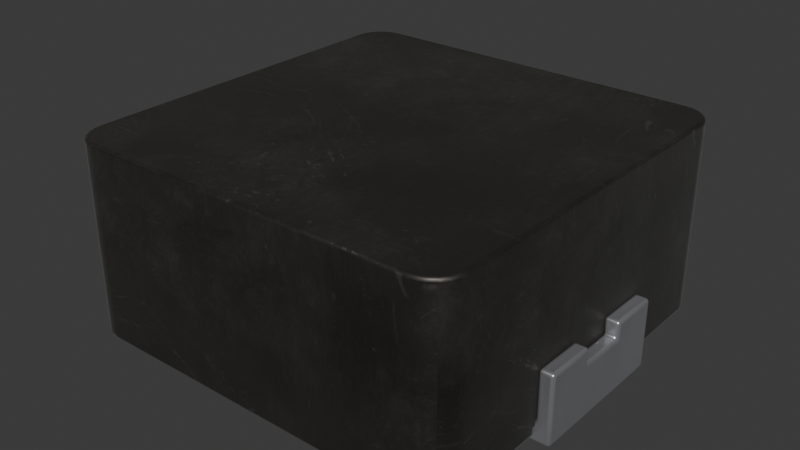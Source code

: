 # Source: L_Bourns-SRP1265A.blend  (saved by Blender 4.1.24; exported with 4.5.12 LTS)
import bpy
from mathutils import Matrix  # noqa: F401  (used for matrix-valued properties, if any)

bpy.ops.wm.read_factory_settings(use_empty=True)
scene = bpy.context.scene
scene.name = 'Scene'

# ---- collections
col_collection = bpy.data.collections.new('Collection'); scene.collection.children.link(col_collection)

# ---- images (referenced by path relative to the original .blend; pixels are not part of the script)
import os
ASSET_DIR = os.environ.get("B2B_ASSET_DIR", "")  # directory of the original .blend (textures are referenced by path, not embedded)
HERE = os.path.dirname(os.path.abspath(__file__))  # packed textures are extracted next to this script under _unpacked/

def load_image(name, relpath, width, height, colorspace="sRGB"):
    """Load a texture the original file referenced (path relative to the .blend, or extracted next to this script)."""
    p = next((c for c in (os.path.join(HERE, relpath), os.path.join(ASSET_DIR, relpath)) if relpath and os.path.exists(c)), "")
    if p:
        img = bpy.data.images.load(p, check_existing=True)
        img.name = name
    else:  # same state as the original file: an image datablock whose file is absent (Cycles renders it pink)
        img = bpy.data.images.new(name, width, height)
        img.source = "FILE"
        img.filepath = "//" + (relpath or name)
    img.colorspace_settings.name = colorspace
    return img
img_dark_brown_metal_roughness2_png = load_image('dark-brown-metal-roughness2.png', '_unpacked/dark-brown-metal-roughness2.b15d59e3.png', 2048, 2048, 'sRGB')

# ---- materials (node trees are filled in below, after node groups)
mat_metal_pins = bpy.data.materials.new('metal_pins')
mat_metal_pins.use_transparent_shadow = False
mat_metal_pins.preview_render_type = 'CUBE'
mat_inductor_ceramic_2 = bpy.data.materials.new('inductor_ceramic_2')
mat_inductor_ceramic_2.use_transparent_shadow = False
mat_inductor_ceramic_2.preview_render_type = 'CUBE'

# ---- material node trees
mat_metal_pins.use_nodes = True; mat_metal_pins.node_tree.nodes.clear()
_N = mat_metal_pins.node_tree.nodes; _L = mat_metal_pins.node_tree.links
n0 = _N.new('ShaderNodeMapping'); n0.name = 'Mapping'; n0.location = (-1447, -91)
n0.inputs[3].default_value = (4.8, 1.2, 1.1)
n1 = _N.new('ShaderNodeBsdfPrincipled'); n1.name = 'Principled BSDF'; n1.location = (-560, 254)
n1.distribution = 'GGX'
n1.subsurface_method = 'BURLEY'
n1.inputs[1].default_value = 0.7818
n1.inputs[2].default_value = 0.2886
n1.inputs[3].default_value = 1.45
n1.inputs[13].default_value = 0.0
n1.inputs[27].default_value = (0.0, 0.0, 0.0, 1.0)
n1.inputs[28].default_value = 1.0
n2 = _N.new('ShaderNodeOutputMaterial'); n2.name = 'Material Output.002'; n2.location = (-205, 253)
n2.width = 213
n3 = _N.new('ShaderNodeTexNoise'); n3.name = 'Noise Texture.002'; n3.location = (-1228, -73)
n3.inputs[2].default_value = 0.1
n3.inputs[3].default_value = 7.0
n3.inputs[4].default_value = 0.6
n3.inputs[8].default_value = 0.4
n4 = _N.new('ShaderNodeTexCoord'); n4.name = 'Texture Coordinate'; n4.location = (-1636, -116)
n5 = _N.new('ShaderNodeMix'); n5.name = 'Mix.001'; n5.location = (-921, 45)
n5.data_type = 'RGBA'
n5.inputs[6].default_value = (0.9398, 0.9547, 1.0, 1.0)
n5.inputs[7].default_value = (0.13, 0.1259, 0.1359, 1.0)
n6 = _N.new('ShaderNodeBump'); n6.name = 'Bump.001'; n6.location = (-1001, -227)
n6.inputs[0].default_value = 0.05
n6.inputs[1].default_value = 0.01
n6.inputs[2].default_value = 1.0
_L.new(n1.outputs[0], n2.inputs[0])
_L.new(n3.outputs[0], n6.inputs[3])
_L.new(n0.outputs[0], n3.inputs[0])
_L.new(n3.outputs[0], n5.inputs[0])
_L.new(n4.outputs[3], n0.inputs[0])
_L.new(n5.outputs[2], n1.inputs[0])
_L.new(n6.outputs[0], n1.inputs[5])
n2.is_active_output = True
mat_inductor_ceramic_2.use_nodes = True; mat_inductor_ceramic_2.node_tree.nodes.clear()
_N = mat_inductor_ceramic_2.node_tree.nodes; _L = mat_inductor_ceramic_2.node_tree.links
n0 = _N.new('ShaderNodeOutputMaterial'); n0.name = 'Material Output'; n0.location = (1093, 312)
n1 = _N.new('ShaderNodeMixShader'); n1.name = 'Mix Shader'; n1.location = (925, 292)
n1.inputs[0].default_value = 0.475
n2 = _N.new('ShaderNodeTexCoord'); n2.name = 'Texture Coordinate'; n2.location = (-799, 39)
n3 = _N.new('ShaderNodeRGB'); n3.name = 'RGB'; n3.location = (-490, 418)
n3.outputs[0].default_value = (0.08898, 0.08209, 0.07176, 1.0)
n4 = _N.new('ShaderNodeTexImage'); n4.name = 'Image Texture'; n4.location = (-359, 61)
n4.image = img_dark_brown_metal_roughness2_png
n5 = _N.new('ShaderNodeMix'); n5.name = 'Mix'; n5.location = (-172, 457)
n5.data_type = 'RGBA'
n5.blend_type = 'VALUE'
n5.inputs[0].default_value = 0.3
n6 = _N.new('ShaderNodeMix'); n6.name = 'Mix.001'; n6.location = (33, 457)
n6.data_type = 'RGBA'
n7 = _N.new('ShaderNodeBsdfPrincipled'); n7.name = 'Principled BSDF'; n7.location = (619, 299)
n7.distribution = 'GGX'
n7.subsurface_method = 'BURLEY'
n7.inputs[1].default_value = 0.9
n7.inputs[2].default_value = 0.493
n7.inputs[3].default_value = 1.45
n7.inputs[13].default_value = 1.0
n7.inputs[20].default_value = 0.35
n7.inputs[24].default_value = 0.1464
n7.inputs[27].default_value = (0.0, 0.0, 0.0, 1.0)
n7.inputs[28].default_value = 1.0
n8 = _N.new('ShaderNodeMapping'); n8.name = 'Mapping'; n8.location = (-579, 163)
n8.vector_type = 'TEXTURE'
n8.inputs[3].default_value = (2.0, 2.0, 2.0)
n9 = _N.new('ShaderNodeTexNoise'); n9.name = 'Noise Texture'; n9.location = (-344, 313)
n9.inputs[2].default_value = 2.5
n9.inputs[4].default_value = 0.3167
n10 = _N.new('ShaderNodeMix'); n10.name = 'Mix.002'; n10.location = (215, 173)
n10.data_type = 'RGBA'
n10.inputs[0].default_value = 0.9
n10.inputs[7].default_value = (1.0, 1.0, 1.0, 1.0)
n11 = _N.new('ShaderNodeMix'); n11.name = 'Mix.003'; n11.location = (388, 166)
n11.data_type = 'RGBA'
n11.inputs[0].default_value = 0.1864
n11.inputs[6].default_value = (1.0, 1.0, 1.0, 1.0)
_L.new(n1.outputs[0], n0.inputs[0])
_L.new(n7.outputs[0], n1.inputs[1])
_L.new(n8.outputs[0], n4.inputs[0])
_L.new(n2.outputs[2], n8.inputs[0])
_L.new(n3.outputs[0], n5.inputs[6])
_L.new(n9.outputs[1], n5.inputs[7])
_L.new(n5.outputs[2], n6.inputs[6])
_L.new(n4.outputs[0], n6.inputs[7])
_L.new(n6.outputs[2], n7.inputs[0])
_L.new(n6.outputs[2], n10.inputs[6])
_L.new(n10.outputs[2], n11.inputs[7])
_L.new(n11.outputs[2], n7.inputs[14])
n0.is_active_output = True

# ---- world
world_world = bpy.data.worlds.new('World'); scene.world = world_world
world_world.use_nodes = True; world_world.node_tree.nodes.clear()
_N = world_world.node_tree.nodes; _L = world_world.node_tree.links
n0 = _N.new('ShaderNodeOutputWorld'); n0.name = 'World Output'; n0.location = (300, 300)
n1 = _N.new('ShaderNodeBackground'); n1.name = 'Background'; n1.location = (10, 300)
n1.inputs[0].default_value = (0.05088, 0.05088, 0.05088, 1.0)
_L.new(n1.outputs[0], n0.inputs[0])
n0.is_active_output = True
world_world.color = (0.05088, 0.05088, 0.05088)
world_world.use_sun_shadow = False
world_world.sun_shadow_jitter_overblur = 0.0

# ---- meshes
me_shape_9_indexedfaceset = bpy.data.meshes.new('SHAPE_9_IndexedFaceSet')
me_shape_9_indexedfaceset.from_pydata([(2.48, 0.9252, 0.2953), (2.407, 0.9252, 0.2002), (2.431, 0.9252, 0.21), (2.451, 0.9252, 0.2257), (2.467, 0.9252, 0.2461), (1.575, 0.9252, 0.1969), (1.575, 0.9252, 0.0), (2.657, 0.9252, 0.0), (2.48, 0.9252, 0.8632), (2.657, 0.9252, 0.8632), (2.657, -0.2862, 0.8632), (2.657, -0.2862, 0.664), (2.657, -0.9252, 0.0), (1.575, -0.9252, 0.0), (1.575, -0.9252, 0.1969), (2.382, 0.9252, 0.1969), (2.382, -0.9252, 0.1969), (2.477, 0.9252, 0.2698), (2.407, -0.9252, 0.2002), (2.451, -0.9252, 0.2257), (2.48, -0.9252, 0.8632), (2.657, -0.9252, 0.8632), (2.48, -0.9252, 0.2953), (2.431, -0.9252, 0.21), (2.467, -0.9252, 0.2461), (2.477, -0.9252, 0.2698), (2.657, 0.2862, 0.8632), (2.48, 0.2862, 0.8632), (2.48, 0.2862, 0.664), (2.657, 0.2862, 0.664), (2.48, -0.2862, 0.8632), (2.48, -0.2862, 0.664), (-2.441, 0.9252, 0.2953), (-2.441, -0.9252, 0.2953), (-2.401, 0.9252, 0.1978), (-2.372, 0.9252, 0.1759), (-2.339, 0.9252, 0.1622), (-2.303, 0.9252, 0.1575), (-2.422, -0.9252, 0.2264), (-2.401, -0.9252, 0.1978), (-2.372, -0.9252, 0.1759), (-2.339, -0.9252, 0.1622), (-2.303, -0.9252, 0.1575), (-1.535, 0.9252, 0.1575), (-1.535, -0.9252, 0.1575), (-1.535, -0.9252, 0.0), (-2.657, 0.9252, 0.0), (-2.657, -0.9252, 0.0), (-2.657, 0.9252, 0.8661), (-2.657, -0.9252, 0.8661), (-2.441, 0.9252, 0.8661), (-2.436, 0.9252, 0.2596), (-2.422, 0.9252, 0.2264), (-1.535, 0.9252, 0.0), (-2.441, -0.9252, 0.8661), (-2.436, -0.9252, 0.2596), (2.48, 0.9252, 0.1575), (2.365, -2.345, 0.07874), (2.283, -2.408, 0.07874), (2.189, -2.447, 0.07874), (2.365, -2.345, 2.441), (2.428, -2.264, 2.441), (2.48, -0.9252, 0.1575), (2.48, -0.9252, 0.07874), (2.48, -2.067, 0.07874), (2.48, 2.067, 0.07874), (2.48, 0.9252, 0.07874), (2.189, 2.447, 0.07874), (2.283, 2.408, 0.07874), (2.428, 2.264, 2.441), (2.283, 2.408, 2.441), (-2.047, 2.461, 0.07874), (-2.428, 2.169, 0.07874), (-2.388, 2.264, 0.07874), (-2.149, 2.447, 0.07874), (-2.441, 2.067, 2.441), (-2.047, 2.461, 2.441), (-2.244, 2.408, 2.441), (-2.428, 2.169, 2.441), (-2.441, 0.9252, 0.1575), (-2.441, -0.9252, 0.1575), (-2.441, -2.067, 0.07874), (-2.149, -2.447, 0.07874), (-2.244, -2.408, 0.07874), (-2.326, -2.345, 0.07874), (-2.388, -2.264, 0.07874), (-2.441, -2.067, 2.441), (-2.388, -2.264, 2.441), (-2.326, -2.345, 2.441), (2.087, -2.461, 2.441), (2.189, -2.447, 2.441), (2.283, -2.408, 2.441), (2.467, -2.169, 2.441), (2.48, -2.067, 2.441), (2.48, 2.067, 2.441), (2.467, 2.169, 2.441), (2.365, 2.345, 2.441), (2.189, 2.447, 2.441), (2.087, 2.461, 2.441), (-2.149, 2.447, 2.441), (-2.326, 2.345, 2.441), (-2.388, 2.264, 2.441), (-2.428, -2.169, 2.441), (-2.244, -2.408, 2.441), (-2.149, -2.447, 2.441), (-2.047, -2.461, 2.441), (2.087, 2.461, 0.07874), (2.365, 2.345, 0.07874), (2.428, 2.264, 0.07874), (2.467, 2.169, 0.07874), (2.467, -2.169, 0.07874), (2.428, -2.264, 0.07874), (2.087, -2.461, 0.07874), (-2.047, -2.461, 0.07874), (-2.428, -2.169, 0.07874), (-2.441, -0.9252, 0.07874), (-1.535, -0.9252, 0.07874), (-2.441, 2.067, 0.07874), (-2.326, 2.345, 0.07874), (-2.244, 2.408, 0.07874), (1.575, 0.9252, 0.07874), (1.575, 0.9252, 0.1575), (1.575, -0.9252, 0.07874), (1.575, -0.9252, 0.1575), (-1.535, 0.9252, 0.07874), (-2.441, 0.9252, 0.07874)], [], [(68, 67, 97, 70), (59, 58, 91, 90), (74, 119, 77, 99), (7, 6, 5, 15, 1, 2, 3, 4, 17, 0, 8, 9), (0, 22, 20, 30, 31, 28, 27, 8), (29, 11, 10, 21, 12, 7, 9, 26), (73, 72, 78, 101), (113, 112, 89, 105), (34, 39, 40, 35), (83, 82, 104, 103), (4, 24, 25, 17), (52, 38, 39, 34), (42, 37, 36, 41), (16, 14, 13, 12, 21, 20, 22, 25, 24, 19, 23, 18), (37, 42, 44, 43), (41, 40, 39, 38, 55, 33, 54, 49, 47, 45, 44, 42), (1, 18, 23, 2), (56, 62, 123, 121), (18, 1, 15, 16), (64, 110, 111, 57, 58, 59, 112, 113, 82, 83, 84, 85, 114, 81, 115, 116, 124, 125, 117, 72, 73, 118, 119, 74, 71, 106, 67, 68, 107, 108, 109, 65, 66, 120, 122, 63), (75, 78, 72, 117), (6, 13, 14, 5), (43, 44, 45, 53), (52, 34, 35, 36, 37, 43, 53, 46, 48, 50, 32, 51), (53, 45, 47, 46), (43, 44, 80, 79), (31, 11, 29, 28), (27, 28, 29, 26), (3, 19, 24, 4), (58, 57, 60, 91), (109, 108, 69, 95), (93, 92, 110, 64), (8, 27, 26, 9), (81, 86, 75, 117, 125, 79, 80, 115), (112, 59, 90, 89), (85, 84, 88, 87), (71, 74, 99, 76), (46, 47, 49, 48), (118, 73, 101, 100), (57, 111, 61, 60), (7, 12, 13, 6), (98, 97, 67, 106), (65, 109, 95, 94), (107, 68, 70, 96), (111, 110, 92, 61), (56, 66, 65, 94, 93, 64, 63, 62), (62, 63, 122, 123), (108, 107, 96, 69), (119, 118, 100, 77), (81, 114, 102, 86), (105, 104, 82, 113), (50, 54, 33, 32), (44, 43, 124, 116), (87, 88, 103, 104, 105, 89, 90, 91, 60, 61, 92, 93, 94, 95, 69, 96, 70, 97, 98, 76, 99, 77, 100, 101, 78, 75, 86, 102), (114, 85, 87, 102), (5, 14, 16, 15), (2, 23, 19, 3), (22, 0, 17, 25), (121, 123, 122, 120), (21, 10, 30, 20), (48, 49, 54, 50), (79, 125, 124, 43), (11, 31, 30, 10), (106, 71, 76, 98), (35, 40, 41, 36), (55, 51, 32, 33), (51, 55, 38, 52), (56, 121, 120, 66), (80, 44, 116, 115), (84, 83, 103, 88)])
me_shape_9_indexedfaceset.polygons.foreach_set('use_smooth', [True] * 70)
me_shape_9_indexedfaceset.polygons.foreach_set('material_index', [1, 1, 1, 0, 0, 0, 1, 1, 0, 1, 0, 0, 0, 0, 0, 0, 0, 1, 0, 1, 1, 0, 0, 0, 0, 1, 0, 0, 0, 1, 1, 1, 0, 1, 1, 1, 1, 0, 1, 1, 0, 1, 1, 1, 1, 1, 1, 1, 1, 1, 1, 0, 1, 1, 1, 0, 0, 0, 1, 0, 0, 1, 0, 1, 0, 0, 0, 1, 1, 1])
_k = set([(0, 8), (0, 17), (1, 2), (1, 15), (2, 3), (3, 4), (4, 17), (5, 6), (5, 14), (5, 15), (6, 7), (6, 13), (7, 9), (7, 12), (8, 9), (8, 27), (9, 26), (10, 11), (10, 21), (10, 30), (11, 29), (11, 31), (12, 13), (12, 21), (13, 14), (14, 16), (16, 18), (18, 23), (19, 23), (19, 24), (20, 21), (20, 22), (20, 30), (22, 25), (24, 25), (26, 27), (26, 29), (27, 28), (28, 29), (28, 31), (30, 31), (32, 50), (32, 51), (33, 54), (33, 55), (34, 35), (34, 52), (35, 36), (36, 37), (37, 43), (38, 39), (38, 55), (39, 40), (40, 41), (41, 42), (42, 44), (43, 44), (43, 53), (43, 79), (43, 124), (44, 45), (44, 80), (44, 116), (45, 47), (45, 53), (46, 47), (46, 48), (46, 53), (47, 49), (48, 49), (48, 50), (49, 54), (50, 54), (51, 52), (56, 62), (56, 66), (56, 121), (57, 58), (57, 111), (58, 59), (59, 112), (60, 61), (60, 91), (61, 92), (62, 63), (62, 123), (63, 64), (63, 122), (64, 110), (65, 66), (65, 109), (66, 120), (67, 68), (67, 106), (68, 107), (69, 95), (69, 96), (70, 96), (70, 97), (71, 74), (71, 106), (72, 73), (72, 117), (73, 118), (74, 119), (75, 78), (75, 86), (76, 98), (76, 99), (77, 99), (77, 100), (78, 101), (79, 80), (79, 125), (80, 115), (81, 114), (81, 115), (82, 83), (82, 113), (83, 84), (84, 85), (85, 114), (86, 102), (87, 88), (87, 102), (88, 103), (89, 90), (89, 105), (90, 91), (92, 93), (93, 94), (94, 95), (97, 98), (100, 101), (103, 104), (104, 105), (107, 108), (108, 109), (110, 111), (112, 113), (115, 116), (116, 124), (117, 125), (118, 119), (120, 121), (120, 122), (121, 123), (122, 123), (124, 125)])
me_shape_9_indexedfaceset.attributes.new('sharp_edge', 'BOOLEAN', 'EDGE').data.foreach_set('value', [ (min(e.vertices), max(e.vertices)) in _k for e in me_shape_9_indexedfaceset.edges])
_uv = me_shape_9_indexedfaceset.uv_layers.new(name='UVMap')
_uv.uv.foreach_set('vector', [0.8984, 0.3829, 0.8806, 0.3829, 0.8806, 0.8273, 0.8984, 0.8273, 0.8806, 0.3829, 0.8984, 0.3829, 0.8984, 0.8273, 0.8806, 0.8273, 0.06445, 0.3829, 0.04658, 0.3829, 0.04658, 0.8273, 0.06445, 0.8273, 0.9688, 0.3681, 0.7651, 0.3681, 0.7651, 0.4051, 0.917, 0.4051, 0.9217, 0.4058, 0.9262, 0.4076, 0.93, 0.4106, 0.933, 0.4144, 0.9348, 0.4189, 0.9355, 0.4236, 0.9355, 0.5305, 0.9688, 0.5305, 0.6741, 0.4236, 0.3259, 0.4236, 0.3259, 0.5305, 0.4461, 0.5305, 0.4461, 0.493, 0.5539, 0.493, 0.5539, 0.5305, 0.6741, 0.5305, 0.5539, 0.493, 0.4461, 0.493, 0.4461, 0.5305, 0.3259, 0.5305, 0.3259, 0.3681, 0.6741, 0.3681, 0.6741, 0.5305, 0.5539, 0.5305, 0.9259, 0.3829, 0.9081, 0.3829, 0.9081, 0.8273, 0.9259, 0.8273, 0.08362, 0.3829, 0.8614, 0.3829, 0.8614, 0.8273, 0.08362, 0.8273, 0.01714, 0.6741, 0.01714, 0.3259, 0.02251, 0.3259, 0.02251, 0.6741, 0.04658, 0.3829, 0.06445, 0.3829, 0.06445, 0.8273, 0.04658, 0.8273, 0.6741, 0.4144, 0.3259, 0.4144, 0.3259, 0.4189, 0.6741, 0.4189, 0.6741, 0.4107, 0.3259, 0.4107, 0.3259, 0.4053, 0.6741, 0.4053, 0.03547, 0.3259, 0.03547, 0.6741, 0.02876, 0.6741, 0.02876, 0.3259, 0.917, 0.4051, 0.7651, 0.4051, 0.7651, 0.3681, 0.9688, 0.3681, 0.9688, 0.5305, 0.9355, 0.5305, 0.9355, 0.4236, 0.9348, 0.4189, 0.933, 0.4144, 0.93, 0.4106, 0.9262, 0.4076, 0.9217, 0.4058, 0.03547, 0.6741, 0.03547, 0.3259, 0.1799, 0.3259, 0.1799, 0.6741, 0.02876, 0.3986, 0.02251, 0.4012, 0.01714, 0.4053, 0.01302, 0.4107, 0.01043, 0.4169, 0.009543, 0.4236, 0.009543, 0.5311, -0.0312, 0.5311, -0.0312, 0.3681, 0.1799, 0.3681, 0.1799, 0.3977, 0.03547, 0.3977, 0.9217, 0.6741, 0.9217, 0.3259, 0.9262, 0.3259, 0.9262, 0.6741, 0.9355, 0.6741, 0.9355, 0.3259, 0.7651, 0.3259, 0.7651, 0.6741, 0.9217, 0.3259, 0.9217, 0.6741, 0.917, 0.6741, 0.917, 0.3259, 0.9355, 0.1111, 0.9329, 0.09194, 0.9255, 0.07407, 0.9138, 0.05873, 0.8984, 0.04696, 0.8806, 0.03956, 0.8614, 0.03704, 0.08362, 0.03704, 0.06445, 0.03956, 0.04658, 0.04696, 0.03124, 0.05873, 0.01947, 0.07407, 0.01207, 0.09194, 0.009543, 0.1111, 0.009543, 0.3259, 0.1799, 0.3259, 0.1799, 0.6741, 0.009543, 0.6741, 0.009543, 0.8889, 0.01207, 0.9081, 0.01947, 0.9259, 0.03124, 0.9413, 0.04658, 0.953, 0.06445, 0.9604, 0.08362, 0.963, 0.8614, 0.963, 0.8806, 0.9604, 0.8984, 0.953, 0.9138, 0.9413, 0.9255, 0.9259, 0.9329, 0.9081, 0.9355, 0.8889, 0.9355, 0.6741, 0.7651, 0.6741, 0.7651, 0.3259, 0.9355, 0.3259, 0.8889, 0.8273, 0.9081, 0.8273, 0.9081, 0.3829, 0.8889, 0.3829, 0.6741, 0.3681, 0.3259, 0.3681, 0.3259, 0.4051, 0.6741, 0.4051, 0.6741, 0.3977, 0.3259, 0.3977, 0.3259, 0.3681, 0.6741, 0.3681, 0.01302, 0.4107, 0.01714, 0.4053, 0.02251, 0.4012, 0.02876, 0.3986, 0.03547, 0.3977, 0.1799, 0.3977, 0.1799, 0.3681, -0.0312, 0.3681, -0.0312, 0.5311, 0.009543, 0.5311, 0.009543, 0.4236, 0.01043, 0.4169, 0.1799, 0.6741, 0.1799, 0.3259, -0.0312, 0.3259, -0.0312, 0.6741, 0.1799, 0.6741, 0.1799, 0.3259, 0.009543, 0.3259, 0.009543, 0.6741, 0.9355, 0.4461, 0.9688, 0.4461, 0.9688, 0.5539, 0.9355, 0.5539, 0.9355, 0.5305, 0.9355, 0.493, 0.9688, 0.493, 0.9688, 0.5305, 0.6741, 0.4106, 0.3259, 0.4106, 0.3259, 0.4144, 0.6741, 0.4144, 0.8984, 0.3829, 0.9138, 0.3829, 0.9138, 0.8273, 0.8984, 0.8273, 0.9081, 0.3829, 0.9259, 0.3829, 0.9259, 0.8273, 0.9081, 0.8273, 0.1111, 0.8273, 0.09194, 0.8273, 0.09194, 0.3829, 0.1111, 0.3829, 0.9355, 0.6741, 0.9355, 0.5539, 0.9688, 0.5539, 0.9688, 0.6741, 0.1111, 0.3829, 0.1111, 0.8273, 0.8889, 0.8273, 0.8889, 0.3829, 0.6741, 0.3829, 0.6741, 0.3977, 0.3259, 0.3977, 0.3259, 0.3829, 0.8614, 0.3829, 0.8806, 0.3829, 0.8806, 0.8273, 0.8614, 0.8273, 0.07407, 0.3829, 0.05873, 0.3829, 0.05873, 0.8273, 0.07407, 0.8273, 0.08362, 0.3829, 0.06445, 0.3829, 0.06445, 0.8273, 0.08362, 0.8273, 0.6741, 0.3681, 0.3259, 0.3681, 0.3259, 0.5311, 0.6741, 0.5311, 0.9413, 0.3829, 0.9259, 0.3829, 0.9259, 0.8273, 0.9413, 0.8273, 0.05873, 0.3829, 0.07407, 0.3829, 0.07407, 0.8273, 0.05873, 0.8273, 0.9688, 0.6741, 0.9688, 0.3259, 0.7651, 0.3259, 0.7651, 0.6741, 0.8614, 0.8273, 0.8806, 0.8273, 0.8806, 0.3829, 0.8614, 0.3829, 0.8889, 0.3829, 0.9081, 0.3829, 0.9081, 0.8273, 0.8889, 0.8273, 0.9138, 0.3829, 0.8984, 0.3829, 0.8984, 0.8273, 0.9138, 0.8273, 0.07407, 0.3829, 0.09194, 0.3829, 0.09194, 0.8273, 0.07407, 0.8273, 0.6741, 0.3977, 0.6741, 0.3829, 0.8889, 0.3829, 0.8889, 0.8273, 0.1111, 0.8273, 0.1111, 0.3829, 0.3259, 0.3829, 0.3259, 0.3977, 0.9355, 0.3977, 0.9355, 0.3829, 0.7651, 0.3829, 0.7651, 0.3977, 0.9259, 0.3829, 0.9413, 0.3829, 0.9413, 0.8273, 0.9259, 0.8273, 0.04658, 0.3829, 0.03124, 0.3829, 0.03124, 0.8273, 0.04658, 0.8273, 0.1111, 0.3829, 0.09194, 0.3829, 0.09194, 0.8273, 0.1111, 0.8273, 0.08362, 0.8273, 0.06445, 0.8273, 0.06445, 0.3829, 0.08362, 0.3829, 0.6741, 0.5311, 0.3259, 0.5311, 0.3259, 0.4236, 0.6741, 0.4236, 0.3259, 0.3977, 0.6741, 0.3977, 0.6741, 0.3829, 0.3259, 0.3829, 0.01947, 0.07407, 0.03124, 0.05873, 0.04658, 0.04696, 0.06445, 0.03956, 0.08362, 0.03704, 0.8614, 0.03704, 0.8806, 0.03956, 0.8984, 0.04696, 0.9138, 0.05873, 0.9255, 0.07407, 0.9329, 0.09194, 0.9355, 0.1111, 0.9355, 0.8889, 0.9329, 0.9081, 0.9255, 0.9259, 0.9138, 0.9413, 0.8984, 0.953, 0.8806, 0.9604, 0.8614, 0.963, 0.08362, 0.963, 0.06445, 0.9604, 0.04658, 0.953, 0.03124, 0.9413, 0.01947, 0.9259, 0.01207, 0.9081, 0.009543, 0.8889, 0.009543, 0.1111, 0.01207, 0.09194, 0.09194, 0.3829, 0.07407, 0.3829, 0.07407, 0.8273, 0.09194, 0.8273, 0.7651, 0.6741, 0.7651, 0.3259, 0.917, 0.3259, 0.917, 0.6741, 0.9262, 0.6741, 0.9262, 0.3259, 0.93, 0.3259, 0.93, 0.6741, 0.3259, 0.4236, 0.6741, 0.4236, 0.6741, 0.4189, 0.3259, 0.4189, 0.6741, 0.3977, 0.3259, 0.3977, 0.3259, 0.3829, 0.6741, 0.3829, 0.9688, 0.3259, 0.9688, 0.4461, 0.9355, 0.4461, 0.9355, 0.3259, -0.0312, 0.6741, -0.0312, 0.3259, 0.009543, 0.3259, 0.009543, 0.6741, 0.009543, 0.3977, 0.009543, 0.3829, 0.1799, 0.3829, 0.1799, 0.3977, 0.9688, 0.493, 0.9355, 0.493, 0.9355, 0.5305, 0.9688, 0.5305, 0.8614, 0.3829, 0.08362, 0.3829, 0.08362, 0.8273, 0.8614, 0.8273, 0.02251, 0.6741, 0.02251, 0.3259, 0.02876, 0.3259, 0.02876, 0.6741, 0.3259, 0.4169, 0.6741, 0.4169, 0.6741, 0.4236, 0.3259, 0.4236, 0.6741, 0.4169, 0.3259, 0.4169, 0.3259, 0.4107, 0.6741, 0.4107, 0.9355, 0.3977, 0.7651, 0.3977, 0.7651, 0.3829, 0.9355, 0.3829, 0.009543, 0.3977, 0.1799, 0.3977, 0.1799, 0.3829, 0.009543, 0.3829, 0.03124, 0.3829, 0.04658, 0.3829, 0.04658, 0.8273, 0.03124, 0.8273])
me_shape_9_indexedfaceset.materials.append(mat_metal_pins)
me_shape_9_indexedfaceset.materials.append(mat_inductor_ceramic_2)
me_shape_9_indexedfaceset.update()

# ---- objects
ob_shape_9_indexedfaceset = bpy.data.objects.new('SHAPE_9_IndexedFaceSet', me_shape_9_indexedfaceset)

# ---- transforms, parenting, visibility, modifiers, constraints
ob_shape_9_indexedfaceset.location = (-3.725e-09, 0.0, 0.0)
ob_shape_9_indexedfaceset.scale = (2.54, 2.54, 2.54)
_m = ob_shape_9_indexedfaceset.modifiers.new('Bevel', 'BEVEL')
_m.segments = 3

# ---- collection membership
col_collection.objects.link(ob_shape_9_indexedfaceset)

# ---- scene / render settings (as saved in the file)
scene.frame_start = 1; scene.frame_end = 250; scene.frame_set(1)
scene.render.engine = 'BLENDER_EEVEE_NEXT'
scene.cycles.sampling_pattern = 'TABULATED_SOBOL'
scene.eevee.ray_tracing_options.trace_max_roughness = 0.0
bpy.context.view_layer.update()

# ---- added for rendering (the .blend has no active camera and no usable light): camera, sun
cam_auto = bpy.data.cameras.new('AutoCamera')
cam_auto.lens = 50.0
cam_auto.sensor_width = 36.0
cam_auto.clip_end = 1000.0
ob_auto_camera = bpy.data.objects.new('AutoCamera', cam_auto)
scene.collection.objects.link(ob_auto_camera)
ob_auto_camera.location = (17.9632, -21.5558, 17.4705)
ob_auto_camera.rotation_euler = (1.09748, -7.21219e-08, 0.694738)
scene.camera = ob_auto_camera
light_auto_sun = bpy.data.lights.new('AutoSun', 'SUN')
light_auto_sun.energy = 3.0
light_auto_sun.angle = 0.0523599
ob_auto_sun = bpy.data.objects.new('AutoSun', light_auto_sun)
scene.collection.objects.link(ob_auto_sun)
ob_auto_sun.rotation_euler = (0.872665, 0.174533, 0.523599)
bpy.context.view_layer.update()
